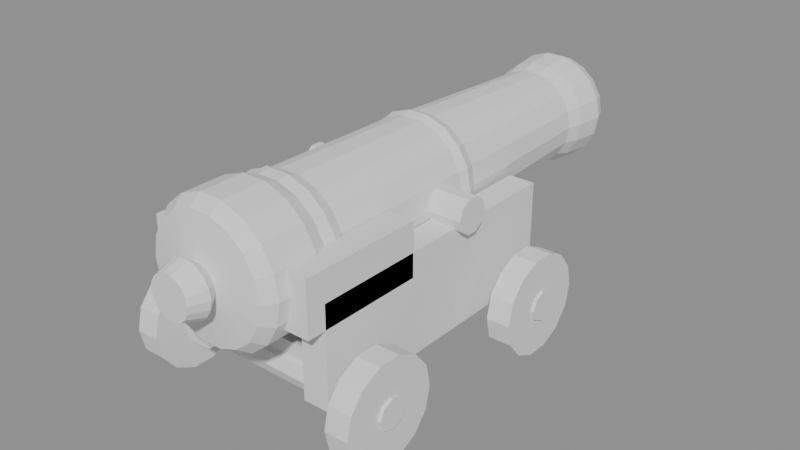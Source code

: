 # Source: canon.blend  (saved by Blender 5.2.45; exported with 4.5.12 LTS)
import bpy
from mathutils import Matrix  # noqa: F401  (used for matrix-valued properties, if any)

bpy.ops.wm.read_factory_settings(use_empty=True)
scene = bpy.context.scene
scene.name = 'Scene'

# ---- meshes
me_tubo_001 = bpy.data.meshes.new('Tubo.001')
me_tubo_001.from_pydata([(0.0, -0.86, 0.0), (0.0, -0.86, 0.0), (0.0, -0.86, 0.0), (0.0, -0.86, 0.0), (0.0, -0.86, 0.0), (0.0, -0.86, 0.0), (0.0, -0.86, 0.0), (0.0, -0.86, 0.0), (0.0, -0.86, 0.0), (0.0, -0.86, 0.0), (0.0, -0.86, 0.0), (0.0, -0.86, 0.0), (0.0, -0.86, 0.0), (0.0, -0.86, 0.0), (0.0, -0.86, 0.0), (0.0, -0.86, 0.0), (0.0, -0.86, 0.0), (0.0, -0.86, 0.0), (0.07, -0.86, 0.0), (0.06578, -0.86, 0.02394), (0.05362, -0.86, 0.045), (0.035, -0.86, 0.06062), (0.01216, -0.86, 0.06894), (-0.01216, -0.86, 0.06894), (-0.035, -0.86, 0.06062), (-0.05362, -0.86, 0.045), (-0.06578, -0.86, 0.02394), (-0.07, -0.86, 8.573e-18), (-0.06578, -0.86, -0.02394), (-0.05362, -0.86, -0.045), (-0.035, -0.86, -0.06062), (-0.01216, -0.86, -0.06894), (0.01216, -0.86, -0.06894), (0.035, -0.86, -0.06062), (0.05362, -0.86, -0.045), (0.06578, -0.86, -0.02394), (0.09, -0.8, 0.0), (0.08457, -0.8, 0.03078), (0.06894, -0.8, 0.05785), (0.045, -0.8, 0.07794), (0.01563, -0.8, 0.08863), (-0.01563, -0.8, 0.08863), (-0.045, -0.8, 0.07794), (-0.06894, -0.8, 0.05785), (-0.08457, -0.8, 0.03078), (-0.09, -0.8, 1.102e-17), (-0.08457, -0.8, -0.03078), (-0.06894, -0.8, -0.05785), (-0.045, -0.8, -0.07794), (-0.01563, -0.8, -0.08863), (0.01563, -0.8, -0.08863), (0.045, -0.8, -0.07794), (0.06894, -0.8, -0.05785), (0.08457, -0.8, -0.03078), (0.06, -0.76, 0.0), (0.05638, -0.76, 0.02052), (0.04596, -0.76, 0.03857), (0.03, -0.76, 0.05196), (0.01042, -0.76, 0.05909), (-0.01042, -0.76, 0.05909), (-0.03, -0.76, 0.05196), (-0.04596, -0.76, 0.03857), (-0.05638, -0.76, 0.02052), (-0.06, -0.76, 7.348e-18), (-0.05638, -0.76, -0.02052), (-0.04596, -0.76, -0.03857), (-0.03, -0.76, -0.05196), (-0.01042, -0.76, -0.05909), (0.01042, -0.76, -0.05909), (0.03, -0.76, -0.05196), (0.04596, -0.76, -0.03857), (0.05638, -0.76, -0.02052), (0.2, -0.74, 0.0), (0.1879, -0.74, 0.0684), (0.1532, -0.74, 0.1286), (0.1, -0.74, 0.1732), (0.03473, -0.74, 0.197), (-0.03473, -0.74, 0.197), (-0.1, -0.74, 0.1732), (-0.1532, -0.74, 0.1286), (-0.1879, -0.74, 0.0684), (-0.2, -0.74, 2.449e-17), (-0.1879, -0.74, -0.0684), (-0.1532, -0.74, -0.1286), (-0.1, -0.74, -0.1732), (-0.03473, -0.74, -0.197), (0.03473, -0.74, -0.197), (0.1, -0.74, -0.1732), (0.1532, -0.74, -0.1286), (0.1879, -0.74, -0.0684), (0.23, -0.7, 0.0), (0.2161, -0.7, 0.07866), (0.1762, -0.7, 0.1478), (0.115, -0.7, 0.1992), (0.03994, -0.7, 0.2265), (-0.03994, -0.7, 0.2265), (-0.115, -0.7, 0.1992), (-0.1762, -0.7, 0.1478), (-0.2161, -0.7, 0.07866), (-0.23, -0.7, 2.817e-17), (-0.2161, -0.7, -0.07866), (-0.1762, -0.7, -0.1478), (-0.115, -0.7, -0.1992), (-0.03994, -0.7, -0.2265), (0.03994, -0.7, -0.2265), (0.115, -0.7, -0.1992), (0.1762, -0.7, -0.1478), (0.2161, -0.7, -0.07866), (0.23, -0.55, 0.0), (0.2161, -0.55, 0.07866), (0.1762, -0.55, 0.1478), (0.115, -0.55, 0.1992), (0.03994, -0.55, 0.2265), (-0.03994, -0.55, 0.2265), (-0.115, -0.55, 0.1992), (-0.1762, -0.55, 0.1478), (-0.2161, -0.55, 0.07866), (-0.23, -0.55, 2.817e-17), (-0.2161, -0.55, -0.07866), (-0.1762, -0.55, -0.1478), (-0.115, -0.55, -0.1992), (-0.03994, -0.55, -0.2265), (0.03994, -0.55, -0.2265), (0.115, -0.55, -0.1992), (0.1762, -0.55, -0.1478), (0.2161, -0.55, -0.07866), (0.21, -0.5, 0.0), (0.1973, -0.5, 0.07182), (0.1609, -0.5, 0.135), (0.105, -0.5, 0.1819), (0.03647, -0.5, 0.2068), (-0.03647, -0.5, 0.2068), (-0.105, -0.5, 0.1819), (-0.1609, -0.5, 0.135), (-0.1973, -0.5, 0.07182), (-0.21, -0.5, 2.572e-17), (-0.1973, -0.5, -0.07182), (-0.1609, -0.5, -0.135), (-0.105, -0.5, -0.1819), (-0.03647, -0.5, -0.2068), (0.03647, -0.5, -0.2068), (0.105, -0.5, -0.1819), (0.1609, -0.5, -0.135), (0.1973, -0.5, -0.07182), (0.215, -0.46, 0.0), (0.202, -0.46, 0.07353), (0.1647, -0.46, 0.1382), (0.1075, -0.46, 0.1862), (0.03733, -0.46, 0.2117), (-0.03733, -0.46, 0.2117), (-0.1075, -0.46, 0.1862), (-0.1647, -0.46, 0.1382), (-0.202, -0.46, 0.07353), (-0.215, -0.46, 2.633e-17), (-0.202, -0.46, -0.07353), (-0.1647, -0.46, -0.1382), (-0.1075, -0.46, -0.1862), (-0.03733, -0.46, -0.2117), (0.03733, -0.46, -0.2117), (0.1075, -0.46, -0.1862), (0.1647, -0.46, -0.1382), (0.202, -0.46, -0.07353), (0.2, -0.42, 0.0), (0.1879, -0.42, 0.0684), (0.1532, -0.42, 0.1286), (0.1, -0.42, 0.1732), (0.03473, -0.42, 0.197), (-0.03473, -0.42, 0.197), (-0.1, -0.42, 0.1732), (-0.1532, -0.42, 0.1286), (-0.1879, -0.42, 0.0684), (-0.2, -0.42, 2.449e-17), (-0.1879, -0.42, -0.0684), (-0.1532, -0.42, -0.1286), (-0.1, -0.42, -0.1732), (-0.03473, -0.42, -0.197), (0.03473, -0.42, -0.197), (0.1, -0.42, -0.1732), (0.1532, -0.42, -0.1286), (0.1879, -0.42, -0.0684), (0.195, 0.1, 0.0), (0.1832, 0.1, 0.06669), (0.1494, 0.1, 0.1253), (0.0975, 0.1, 0.1689), (0.03386, 0.1, 0.192), (-0.03386, 0.1, 0.192), (-0.0975, 0.1, 0.1689), (-0.1494, 0.1, 0.1253), (-0.1832, 0.1, 0.06669), (-0.195, 0.1, 2.388e-17), (-0.1832, 0.1, -0.06669), (-0.1494, 0.1, -0.1253), (-0.0975, 0.1, -0.1689), (-0.03386, 0.1, -0.192), (0.03386, 0.1, -0.192), (0.0975, 0.1, -0.1689), (0.1494, 0.1, -0.1253), (0.1832, 0.1, -0.06669), (0.205, 0.13, 0.0), (0.1926, 0.13, 0.07011), (0.157, 0.13, 0.1318), (0.1025, 0.13, 0.1775), (0.0356, 0.13, 0.2019), (-0.0356, 0.13, 0.2019), (-0.1025, 0.13, 0.1775), (-0.157, 0.13, 0.1318), (-0.1926, 0.13, 0.07011), (-0.205, 0.13, 2.511e-17), (-0.1926, 0.13, -0.07011), (-0.157, 0.13, -0.1318), (-0.1025, 0.13, -0.1775), (-0.0356, 0.13, -0.2019), (0.0356, 0.13, -0.2019), (0.1025, 0.13, -0.1775), (0.157, 0.13, -0.1318), (0.1926, 0.13, -0.07011), (0.19, 0.17, 0.0), (0.1785, 0.17, 0.06498), (0.1455, 0.17, 0.1221), (0.095, 0.17, 0.1645), (0.03299, 0.17, 0.1871), (-0.03299, 0.17, 0.1871), (-0.095, 0.17, 0.1645), (-0.1455, 0.17, 0.1221), (-0.1785, 0.17, 0.06498), (-0.19, 0.17, 2.327e-17), (-0.1785, 0.17, -0.06498), (-0.1455, 0.17, -0.1221), (-0.095, 0.17, -0.1645), (-0.03299, 0.17, -0.1871), (0.03299, 0.17, -0.1871), (0.095, 0.17, -0.1645), (0.1455, 0.17, -0.1221), (0.1785, 0.17, -0.06498), (0.165, 0.75, 0.0), (0.155, 0.75, 0.05643), (0.1264, 0.75, 0.1061), (0.0825, 0.75, 0.1429), (0.02865, 0.75, 0.1625), (-0.02865, 0.75, 0.1625), (-0.0825, 0.75, 0.1429), (-0.1264, 0.75, 0.1061), (-0.155, 0.75, 0.05643), (-0.165, 0.75, 2.021e-17), (-0.155, 0.75, -0.05643), (-0.1264, 0.75, -0.1061), (-0.0825, 0.75, -0.1429), (-0.02865, 0.75, -0.1625), (0.02865, 0.75, -0.1625), (0.0825, 0.75, -0.1429), (0.1264, 0.75, -0.1061), (0.155, 0.75, -0.05643), (0.18, 0.8, 0.0), (0.1691, 0.8, 0.06156), (0.1379, 0.8, 0.1157), (0.09, 0.8, 0.1559), (0.03126, 0.8, 0.1773), (-0.03126, 0.8, 0.1773), (-0.09, 0.8, 0.1559), (-0.1379, 0.8, 0.1157), (-0.1691, 0.8, 0.06156), (-0.18, 0.8, 2.204e-17), (-0.1691, 0.8, -0.06156), (-0.1379, 0.8, -0.1157), (-0.09, 0.8, -0.1559), (-0.03126, 0.8, -0.1773), (0.03126, 0.8, -0.1773), (0.09, 0.8, -0.1559), (0.1379, 0.8, -0.1157), (0.1691, 0.8, -0.06156), (0.19, 0.9, 0.0), (0.1785, 0.9, 0.06498), (0.1455, 0.9, 0.1221), (0.095, 0.9, 0.1645), (0.03299, 0.9, 0.1871), (-0.03299, 0.9, 0.1871), (-0.095, 0.9, 0.1645), (-0.1455, 0.9, 0.1221), (-0.1785, 0.9, 0.06498), (-0.19, 0.9, 2.327e-17), (-0.1785, 0.9, -0.06498), (-0.1455, 0.9, -0.1221), (-0.095, 0.9, -0.1645), (-0.03299, 0.9, -0.1871), (0.03299, 0.9, -0.1871), (0.095, 0.9, -0.1645), (0.1455, 0.9, -0.1221), (0.1785, 0.9, -0.06498), (0.17, 0.95, 0.0), (0.1597, 0.95, 0.05814), (0.1302, 0.95, 0.1093), (0.085, 0.95, 0.1472), (0.02952, 0.95, 0.1674), (-0.02952, 0.95, 0.1674), (-0.085, 0.95, 0.1472), (-0.1302, 0.95, 0.1093), (-0.1597, 0.95, 0.05814), (-0.17, 0.95, 2.082e-17), (-0.1597, 0.95, -0.05814), (-0.1302, 0.95, -0.1093), (-0.085, 0.95, -0.1472), (-0.02952, 0.95, -0.1674), (0.02952, 0.95, -0.1674), (0.085, 0.95, -0.1472), (0.1302, 0.95, -0.1093), (0.1597, 0.95, -0.05814), (0.09, 0.95, 0.0), (0.08457, 0.95, 0.03078), (0.06894, 0.95, 0.05785), (0.045, 0.95, 0.07794), (0.01563, 0.95, 0.08863), (-0.01563, 0.95, 0.08863), (-0.045, 0.95, 0.07794), (-0.06894, 0.95, 0.05785), (-0.08457, 0.95, 0.03078), (-0.09, 0.95, 1.102e-17), (-0.08457, 0.95, -0.03078), (-0.06894, 0.95, -0.05785), (-0.045, 0.95, -0.07794), (-0.01563, 0.95, -0.08863), (0.01563, 0.95, -0.08863), (0.045, 0.95, -0.07794), (0.06894, 0.95, -0.05785), (0.08457, 0.95, -0.03078), (0.09, 0.4, 0.0), (0.08457, 0.4, 0.03078), (0.06894, 0.4, 0.05785), (0.045, 0.4, 0.07794), (0.01563, 0.4, 0.08863), (-0.01563, 0.4, 0.08863), (-0.045, 0.4, 0.07794), (-0.06894, 0.4, 0.05785), (-0.08457, 0.4, 0.03078), (-0.09, 0.4, 1.102e-17), (-0.08457, 0.4, -0.03078), (-0.06894, 0.4, -0.05785), (-0.045, 0.4, -0.07794), (-0.01563, 0.4, -0.08863), (0.01563, 0.4, -0.08863), (0.045, 0.4, -0.07794), (0.06894, 0.4, -0.05785), (0.08457, 0.4, -0.03078), (-0.31, 0.06, 1.355e-08), (0.31, 0.06, -1.355e-08), (-0.31, 0.04854, -0.03527), (0.31, 0.04854, -0.03527), (-0.31, 0.01854, -0.05706), (0.31, 0.01854, -0.05706), (-0.31, -0.01854, -0.05706), (0.31, -0.01854, -0.05706), (-0.31, -0.04854, -0.03527), (0.31, -0.04854, -0.03527), (-0.31, -0.06, 1.355e-08), (0.31, -0.06, -1.355e-08), (-0.31, -0.04854, 0.03527), (0.31, -0.04854, 0.03527), (-0.31, -0.01854, 0.05706), (0.31, -0.01854, 0.05706), (-0.31, 0.01854, 0.05706), (0.31, 0.01854, 0.05706), (-0.31, 0.04854, 0.03527), (0.31, 0.04854, 0.03527)], [], [(0, 18, 19, 1), (1, 19, 20, 2), (2, 20, 21, 3), (3, 21, 22, 4), (4, 22, 23, 5), (5, 23, 24, 6), (6, 24, 25, 7), (7, 25, 26, 8), (8, 26, 27, 9), (9, 27, 28, 10), (10, 28, 29, 11), (11, 29, 30, 12), (12, 30, 31, 13), (13, 31, 32, 14), (14, 32, 33, 15), (15, 33, 34, 16), (16, 34, 35, 17), (17, 35, 18, 0), (18, 36, 37, 19), (19, 37, 38, 20), (20, 38, 39, 21), (21, 39, 40, 22), (22, 40, 41, 23), (23, 41, 42, 24), (24, 42, 43, 25), (25, 43, 44, 26), (26, 44, 45, 27), (27, 45, 46, 28), (28, 46, 47, 29), (29, 47, 48, 30), (30, 48, 49, 31), (31, 49, 50, 32), (32, 50, 51, 33), (33, 51, 52, 34), (34, 52, 53, 35), (35, 53, 36, 18), (36, 54, 55, 37), (37, 55, 56, 38), (38, 56, 57, 39), (39, 57, 58, 40), (40, 58, 59, 41), (41, 59, 60, 42), (42, 60, 61, 43), (43, 61, 62, 44), (44, 62, 63, 45), (45, 63, 64, 46), (46, 64, 65, 47), (47, 65, 66, 48), (48, 66, 67, 49), (49, 67, 68, 50), (50, 68, 69, 51), (51, 69, 70, 52), (52, 70, 71, 53), (53, 71, 54, 36), (54, 72, 73, 55), (55, 73, 74, 56), (56, 74, 75, 57), (57, 75, 76, 58), (58, 76, 77, 59), (59, 77, 78, 60), (60, 78, 79, 61), (61, 79, 80, 62), (62, 80, 81, 63), (63, 81, 82, 64), (64, 82, 83, 65), (65, 83, 84, 66), (66, 84, 85, 67), (67, 85, 86, 68), (68, 86, 87, 69), (69, 87, 88, 70), (70, 88, 89, 71), (71, 89, 72, 54), (72, 90, 91, 73), (73, 91, 92, 74), (74, 92, 93, 75), (75, 93, 94, 76), (76, 94, 95, 77), (77, 95, 96, 78), (78, 96, 97, 79), (79, 97, 98, 80), (80, 98, 99, 81), (81, 99, 100, 82), (82, 100, 101, 83), (83, 101, 102, 84), (84, 102, 103, 85), (85, 103, 104, 86), (86, 104, 105, 87), (87, 105, 106, 88), (88, 106, 107, 89), (89, 107, 90, 72), (90, 108, 109, 91), (91, 109, 110, 92), (92, 110, 111, 93), (93, 111, 112, 94), (94, 112, 113, 95), (95, 113, 114, 96), (96, 114, 115, 97), (97, 115, 116, 98), (98, 116, 117, 99), (99, 117, 118, 100), (100, 118, 119, 101), (101, 119, 120, 102), (102, 120, 121, 103), (103, 121, 122, 104), (104, 122, 123, 105), (105, 123, 124, 106), (106, 124, 125, 107), (107, 125, 108, 90), (108, 126, 127, 109), (109, 127, 128, 110), (110, 128, 129, 111), (111, 129, 130, 112), (112, 130, 131, 113), (113, 131, 132, 114), (114, 132, 133, 115), (115, 133, 134, 116), (116, 134, 135, 117), (117, 135, 136, 118), (118, 136, 137, 119), (119, 137, 138, 120), (120, 138, 139, 121), (121, 139, 140, 122), (122, 140, 141, 123), (123, 141, 142, 124), (124, 142, 143, 125), (125, 143, 126, 108), (126, 144, 145, 127), (127, 145, 146, 128), (128, 146, 147, 129), (129, 147, 148, 130), (130, 148, 149, 131), (131, 149, 150, 132), (132, 150, 151, 133), (133, 151, 152, 134), (134, 152, 153, 135), (135, 153, 154, 136), (136, 154, 155, 137), (137, 155, 156, 138), (138, 156, 157, 139), (139, 157, 158, 140), (140, 158, 159, 141), (141, 159, 160, 142), (142, 160, 161, 143), (143, 161, 144, 126), (144, 162, 163, 145), (145, 163, 164, 146), (146, 164, 165, 147), (147, 165, 166, 148), (148, 166, 167, 149), (149, 167, 168, 150), (150, 168, 169, 151), (151, 169, 170, 152), (152, 170, 171, 153), (153, 171, 172, 154), (154, 172, 173, 155), (155, 173, 174, 156), (156, 174, 175, 157), (157, 175, 176, 158), (158, 176, 177, 159), (159, 177, 178, 160), (160, 178, 179, 161), (161, 179, 162, 144), (162, 180, 181, 163), (163, 181, 182, 164), (164, 182, 183, 165), (165, 183, 184, 166), (166, 184, 185, 167), (167, 185, 186, 168), (168, 186, 187, 169), (169, 187, 188, 170), (170, 188, 189, 171), (171, 189, 190, 172), (172, 190, 191, 173), (173, 191, 192, 174), (174, 192, 193, 175), (175, 193, 194, 176), (176, 194, 195, 177), (177, 195, 196, 178), (178, 196, 197, 179), (179, 197, 180, 162), (180, 198, 199, 181), (181, 199, 200, 182), (182, 200, 201, 183), (183, 201, 202, 184), (184, 202, 203, 185), (185, 203, 204, 186), (186, 204, 205, 187), (187, 205, 206, 188), (188, 206, 207, 189), (189, 207, 208, 190), (190, 208, 209, 191), (191, 209, 210, 192), (192, 210, 211, 193), (193, 211, 212, 194), (194, 212, 213, 195), (195, 213, 214, 196), (196, 214, 215, 197), (197, 215, 198, 180), (198, 216, 217, 199), (199, 217, 218, 200), (200, 218, 219, 201), (201, 219, 220, 202), (202, 220, 221, 203), (203, 221, 222, 204), (204, 222, 223, 205), (205, 223, 224, 206), (206, 224, 225, 207), (207, 225, 226, 208), (208, 226, 227, 209), (209, 227, 228, 210), (210, 228, 229, 211), (211, 229, 230, 212), (212, 230, 231, 213), (213, 231, 232, 214), (214, 232, 233, 215), (215, 233, 216, 198), (216, 234, 235, 217), (217, 235, 236, 218), (218, 236, 237, 219), (219, 237, 238, 220), (220, 238, 239, 221), (221, 239, 240, 222), (222, 240, 241, 223), (223, 241, 242, 224), (224, 242, 243, 225), (225, 243, 244, 226), (226, 244, 245, 227), (227, 245, 246, 228), (228, 246, 247, 229), (229, 247, 248, 230), (230, 248, 249, 231), (231, 249, 250, 232), (232, 250, 251, 233), (233, 251, 234, 216), (234, 252, 253, 235), (235, 253, 254, 236), (236, 254, 255, 237), (237, 255, 256, 238), (238, 256, 257, 239), (239, 257, 258, 240), (240, 258, 259, 241), (241, 259, 260, 242), (242, 260, 261, 243), (243, 261, 262, 244), (244, 262, 263, 245), (245, 263, 264, 246), (246, 264, 265, 247), (247, 265, 266, 248), (248, 266, 267, 249), (249, 267, 268, 250), (250, 268, 269, 251), (251, 269, 252, 234), (252, 270, 271, 253), (253, 271, 272, 254), (254, 272, 273, 255), (255, 273, 274, 256), (256, 274, 275, 257), (257, 275, 276, 258), (258, 276, 277, 259), (259, 277, 278, 260), (260, 278, 279, 261), (261, 279, 280, 262), (262, 280, 281, 263), (263, 281, 282, 264), (264, 282, 283, 265), (265, 283, 284, 266), (266, 284, 285, 267), (267, 285, 286, 268), (268, 286, 287, 269), (269, 287, 270, 252), (270, 288, 289, 271), (271, 289, 290, 272), (272, 290, 291, 273), (273, 291, 292, 274), (274, 292, 293, 275), (275, 293, 294, 276), (276, 294, 295, 277), (277, 295, 296, 278), (278, 296, 297, 279), (279, 297, 298, 280), (280, 298, 299, 281), (281, 299, 300, 282), (282, 300, 301, 283), (283, 301, 302, 284), (284, 302, 303, 285), (285, 303, 304, 286), (286, 304, 305, 287), (287, 305, 288, 270), (288, 306, 307, 289), (289, 307, 308, 290), (290, 308, 309, 291), (291, 309, 310, 292), (292, 310, 311, 293), (293, 311, 312, 294), (294, 312, 313, 295), (295, 313, 314, 296), (296, 314, 315, 297), (297, 315, 316, 298), (298, 316, 317, 299), (299, 317, 318, 300), (300, 318, 319, 301), (301, 319, 320, 302), (302, 320, 321, 303), (303, 321, 322, 304), (304, 322, 323, 305), (305, 323, 306, 288), (306, 324, 325, 307), (307, 325, 326, 308), (308, 326, 327, 309), (309, 327, 328, 310), (310, 328, 329, 311), (311, 329, 330, 312), (312, 330, 331, 313), (313, 331, 332, 314), (314, 332, 333, 315), (315, 333, 334, 316), (316, 334, 335, 317), (317, 335, 336, 318), (318, 336, 337, 319), (319, 337, 338, 320), (320, 338, 339, 321), (321, 339, 340, 322), (322, 340, 341, 323), (323, 341, 324, 306), (324, 341, 340, 339, 338, 337, 336, 335, 334, 333, 332, 331, 330, 329, 328, 327, 326, 325), (342, 343, 345, 344), (344, 345, 347, 346), (346, 347, 349, 348), (348, 349, 351, 350), (350, 351, 353, 352), (352, 353, 355, 354), (354, 355, 357, 356), (356, 357, 359, 358), (345, 343, 361, 359, 357, 355, 353, 351, 349, 347), (358, 359, 361, 360), (360, 361, 343, 342), (342, 344, 346, 348, 350, 352, 354, 356, 358, 360)])
me_tubo_001.update()
me_cure_a = bpy.data.meshes.new('Cureña')
me_cure_a.from_pydata([(-0.285, -0.595, -0.37), (-0.285, -0.595, -0.03), (-0.285, 0.355, -0.37), (-0.285, 0.355, -0.03), (-0.195, -0.595, -0.37), (-0.195, -0.595, -0.03), (-0.195, 0.355, -0.37), (-0.195, 0.355, -0.03), (-0.285, -0.66, -0.11), (-0.285, -0.66, 0.07), (-0.285, -0.24, -0.11), (-0.285, -0.24, 0.07), (-0.195, -0.66, -0.11), (-0.195, -0.66, 0.07), (-0.195, -0.24, -0.11), (-0.195, -0.24, 0.07), (0.195, -0.595, -0.37), (0.195, -0.595, -0.03), (0.195, 0.355, -0.37), (0.195, 0.355, -0.03), (0.285, -0.595, -0.37), (0.285, -0.595, -0.03), (0.285, 0.355, -0.37), (0.285, 0.355, -0.03), (0.195, -0.66, -0.11), (0.195, -0.66, 0.07), (0.195, -0.24, -0.11), (0.195, -0.24, 0.07), (0.285, -0.66, -0.11), (0.285, -0.66, 0.07), (0.285, -0.24, -0.11), (0.285, -0.24, 0.07), (-0.24, -0.52, -0.35), (-0.24, -0.52, -0.27), (-0.24, 0.28, -0.35), (-0.24, 0.28, -0.27), (0.24, -0.52, -0.35), (0.24, -0.52, -0.27), (0.24, 0.28, -0.35), (0.24, 0.28, -0.27), (-0.43, 0.27, -0.36), (0.43, 0.27, -0.36), (-0.43, 0.2554, -0.3954), (0.43, 0.2554, -0.3954), (-0.43, 0.22, -0.41), (0.43, 0.22, -0.41), (-0.43, 0.1846, -0.3954), (0.43, 0.1846, -0.3954), (-0.43, 0.17, -0.36), (0.43, 0.17, -0.36), (-0.43, 0.1846, -0.3246), (0.43, 0.1846, -0.3246), (-0.43, 0.22, -0.31), (0.43, 0.22, -0.31), (-0.43, 0.2554, -0.3246), (0.43, 0.2554, -0.3246), (-0.43, -0.45, -0.36), (0.43, -0.45, -0.36), (-0.43, -0.4646, -0.3954), (0.43, -0.4646, -0.3954), (-0.43, -0.5, -0.41), (0.43, -0.5, -0.41), (-0.43, -0.5354, -0.3954), (0.43, -0.5354, -0.3954), (-0.43, -0.55, -0.36), (0.43, -0.55, -0.36), (-0.43, -0.5354, -0.3246), (0.43, -0.5354, -0.3246), (-0.43, -0.5, -0.31), (0.43, -0.5, -0.31), (-0.43, -0.4646, -0.3246), (0.43, -0.4646, -0.3246)], [], [(0, 1, 3, 2), (2, 3, 7, 6), (6, 7, 5, 4), (4, 5, 1, 0), (2, 6, 4, 0), (7, 3, 1, 5), (8, 9, 11, 10), (10, 11, 15, 14), (14, 15, 13, 12), (12, 13, 9, 8), (10, 14, 12, 8), (15, 11, 9, 13), (16, 17, 19, 18), (18, 19, 23, 22), (22, 23, 21, 20), (20, 21, 17, 16), (18, 22, 20, 16), (23, 19, 17, 21), (24, 25, 27, 26), (26, 27, 31, 30), (30, 31, 29, 28), (28, 29, 25, 24), (26, 30, 28, 24), (31, 27, 25, 29), (32, 33, 35, 34), (34, 35, 39, 38), (38, 39, 37, 36), (36, 37, 33, 32), (34, 38, 36, 32), (39, 35, 33, 37), (40, 41, 43, 42), (42, 43, 45, 44), (44, 45, 47, 46), (46, 47, 49, 48), (48, 49, 51, 50), (50, 51, 53, 52), (43, 41, 55, 53, 51, 49, 47, 45), (52, 53, 55, 54), (54, 55, 41, 40), (40, 42, 44, 46, 48, 50, 52, 54), (56, 57, 59, 58), (58, 59, 61, 60), (60, 61, 63, 62), (62, 63, 65, 64), (64, 65, 67, 66), (66, 67, 69, 68), (59, 57, 71, 69, 67, 65, 63, 61), (68, 69, 71, 70), (70, 71, 57, 56), (56, 58, 60, 62, 64, 66, 68, 70)])
me_cure_a.update()
me_ruedas = bpy.data.meshes.new('Ruedas')
me_ruedas.from_pydata([(-0.42, 0.39, -0.36), (-0.34, 0.39, -0.36), (-0.42, 0.3732, -0.4338), (-0.34, 0.3732, -0.4338), (-0.42, 0.326, -0.4929), (-0.34, 0.326, -0.4929), (-0.42, 0.2578, -0.5257), (-0.34, 0.2578, -0.5257), (-0.42, 0.1822, -0.5257), (-0.34, 0.1822, -0.5257), (-0.42, 0.114, -0.4929), (-0.34, 0.114, -0.4929), (-0.42, 0.06684, -0.4338), (-0.34, 0.06684, -0.4338), (-0.42, 0.05, -0.36), (-0.34, 0.05, -0.36), (-0.42, 0.06684, -0.2862), (-0.34, 0.06684, -0.2862), (-0.42, 0.114, -0.2271), (-0.34, 0.114, -0.2271), (-0.42, 0.1822, -0.1943), (-0.34, 0.1822, -0.1943), (-0.42, 0.2578, -0.1943), (-0.34, 0.2578, -0.1943), (-0.42, 0.326, -0.2271), (-0.34, 0.326, -0.2271), (-0.42, 0.3732, -0.2862), (-0.34, 0.3732, -0.2862), (-0.42, -0.33, -0.36), (-0.34, -0.33, -0.36), (-0.42, -0.3468, -0.4338), (-0.34, -0.3468, -0.4338), (-0.42, -0.394, -0.4929), (-0.34, -0.394, -0.4929), (-0.42, -0.4622, -0.5257), (-0.34, -0.4622, -0.5257), (-0.42, -0.5378, -0.5257), (-0.34, -0.5378, -0.5257), (-0.42, -0.606, -0.4929), (-0.34, -0.606, -0.4929), (-0.42, -0.6532, -0.4338), (-0.34, -0.6532, -0.4338), (-0.42, -0.67, -0.36), (-0.34, -0.67, -0.36), (-0.42, -0.6532, -0.2862), (-0.34, -0.6532, -0.2862), (-0.42, -0.606, -0.2271), (-0.34, -0.606, -0.2271), (-0.42, -0.5378, -0.1943), (-0.34, -0.5378, -0.1943), (-0.42, -0.4622, -0.1943), (-0.34, -0.4622, -0.1943), (-0.42, -0.394, -0.2271), (-0.34, -0.394, -0.2271), (-0.42, -0.3468, -0.2862), (-0.34, -0.3468, -0.2862), (0.34, 0.39, -0.36), (0.42, 0.39, -0.36), (0.34, 0.3732, -0.4338), (0.42, 0.3732, -0.4338), (0.34, 0.326, -0.4929), (0.42, 0.326, -0.4929), (0.34, 0.2578, -0.5257), (0.42, 0.2578, -0.5257), (0.34, 0.1822, -0.5257), (0.42, 0.1822, -0.5257), (0.34, 0.114, -0.4929), (0.42, 0.114, -0.4929), (0.34, 0.06684, -0.4338), (0.42, 0.06684, -0.4338), (0.34, 0.05, -0.36), (0.42, 0.05, -0.36), (0.34, 0.06684, -0.2862), (0.42, 0.06684, -0.2862), (0.34, 0.114, -0.2271), (0.42, 0.114, -0.2271), (0.34, 0.1822, -0.1943), (0.42, 0.1822, -0.1943), (0.34, 0.2578, -0.1943), (0.42, 0.2578, -0.1943), (0.34, 0.326, -0.2271), (0.42, 0.326, -0.2271), (0.34, 0.3732, -0.2862), (0.42, 0.3732, -0.2862), (0.34, -0.33, -0.36), (0.42, -0.33, -0.36), (0.34, -0.3468, -0.4338), (0.42, -0.3468, -0.4338), (0.34, -0.394, -0.4929), (0.42, -0.394, -0.4929), (0.34, -0.4622, -0.5257), (0.42, -0.4622, -0.5257), (0.34, -0.5378, -0.5257), (0.42, -0.5378, -0.5257), (0.34, -0.606, -0.4929), (0.42, -0.606, -0.4929), (0.34, -0.6532, -0.4338), (0.42, -0.6532, -0.4338), (0.34, -0.67, -0.36), (0.42, -0.67, -0.36), (0.34, -0.6532, -0.2862), (0.42, -0.6532, -0.2862), (0.34, -0.606, -0.2271), (0.42, -0.606, -0.2271), (0.34, -0.5378, -0.1943), (0.42, -0.5378, -0.1943), (0.34, -0.4622, -0.1943), (0.42, -0.4622, -0.1943), (0.34, -0.394, -0.2271), (0.42, -0.394, -0.2271), (0.34, -0.3468, -0.2862), (0.42, -0.3468, -0.2862)], [], [(0, 1, 3, 2), (2, 3, 5, 4), (4, 5, 7, 6), (6, 7, 9, 8), (8, 9, 11, 10), (10, 11, 13, 12), (12, 13, 15, 14), (14, 15, 17, 16), (16, 17, 19, 18), (18, 19, 21, 20), (20, 21, 23, 22), (22, 23, 25, 24), (3, 1, 27, 25, 23, 21, 19, 17, 15, 13, 11, 9, 7, 5), (24, 25, 27, 26), (26, 27, 1, 0), (0, 2, 4, 6, 8, 10, 12, 14, 16, 18, 20, 22, 24, 26), (28, 29, 31, 30), (30, 31, 33, 32), (32, 33, 35, 34), (34, 35, 37, 36), (36, 37, 39, 38), (38, 39, 41, 40), (40, 41, 43, 42), (42, 43, 45, 44), (44, 45, 47, 46), (46, 47, 49, 48), (48, 49, 51, 50), (50, 51, 53, 52), (31, 29, 55, 53, 51, 49, 47, 45, 43, 41, 39, 37, 35, 33), (52, 53, 55, 54), (54, 55, 29, 28), (28, 30, 32, 34, 36, 38, 40, 42, 44, 46, 48, 50, 52, 54), (56, 57, 59, 58), (58, 59, 61, 60), (60, 61, 63, 62), (62, 63, 65, 64), (64, 65, 67, 66), (66, 67, 69, 68), (68, 69, 71, 70), (70, 71, 73, 72), (72, 73, 75, 74), (74, 75, 77, 76), (76, 77, 79, 78), (78, 79, 81, 80), (59, 57, 83, 81, 79, 77, 75, 73, 71, 69, 67, 65, 63, 61), (80, 81, 83, 82), (82, 83, 57, 56), (56, 58, 60, 62, 64, 66, 68, 70, 72, 74, 76, 78, 80, 82), (84, 85, 87, 86), (86, 87, 89, 88), (88, 89, 91, 90), (90, 91, 93, 92), (92, 93, 95, 94), (94, 95, 97, 96), (96, 97, 99, 98), (98, 99, 101, 100), (100, 101, 103, 102), (102, 103, 105, 104), (104, 105, 107, 106), (106, 107, 109, 108), (87, 85, 111, 109, 107, 105, 103, 101, 99, 97, 95, 93, 91, 89), (108, 109, 111, 110), (110, 111, 85, 84), (84, 86, 88, 90, 92, 94, 96, 98, 100, 102, 104, 106, 108, 110)])
me_ruedas.update()

# ---- objects
ob_tubo = bpy.data.objects.new('Tubo', me_tubo_001)
ob_cure_a = bpy.data.objects.new('Cureña', me_cure_a)
ob_ruedas = bpy.data.objects.new('Ruedas', me_ruedas)

# ---- transforms, parenting, visibility, modifiers, constraints
ob_tubo.location = (0.0, 0.0, 0.0)
ob_cure_a.location = (0.0, 0.0, 0.0)
ob_ruedas.location = (0.0, 0.0, 0.0)

# ---- collection membership
scene.collection.objects.link(ob_tubo)
scene.collection.objects.link(ob_cure_a)
scene.collection.objects.link(ob_ruedas)

# ---- scene / render settings (as saved in the file)
scene.frame_start = 1; scene.frame_end = 250; scene.frame_set(1)
scene.render.engine = 'BLENDER_EEVEE_NEXT'
scene.render.bake_bias = 0.0
scene.render.bake_samples = 0
scene.render.compositor_device = 'GPU'
scene.eevee.use_volume_custom_range = False
scene.eevee.fast_gi_thickness_near = 0.1
scene.eevee.fast_gi_thickness_far = 0.0
scene.eevee.ray_tracing_options.screen_trace_thickness = 0.1
bpy.context.view_layer.update()

# ---- added for rendering (the .blend has no active camera and no usable light): camera, sun + grey world if the file has none
cam_auto = bpy.data.cameras.new('AutoCamera')
cam_auto.lens = 50.0
cam_auto.sensor_width = 36.0
cam_auto.clip_end = 1000.0
ob_auto_camera = bpy.data.objects.new('AutoCamera', cam_auto)
scene.collection.objects.link(ob_auto_camera)
ob_auto_camera.location = (1.98041, -2.33149, 1.43471)
ob_auto_camera.rotation_euler = (1.09748, -7.21219e-08, 0.694738)
scene.camera = ob_auto_camera
light_auto_sun = bpy.data.lights.new('AutoSun', 'SUN')
light_auto_sun.energy = 3.0
light_auto_sun.angle = 0.0523599
ob_auto_sun = bpy.data.objects.new('AutoSun', light_auto_sun)
scene.collection.objects.link(ob_auto_sun)
ob_auto_sun.rotation_euler = (0.872665, 0.174533, 0.523599)
if scene.world is None:
    world_auto = bpy.data.worlds.new('AutoWorld')
    world_auto.color = (0.3, 0.3, 0.3)
    scene.world = world_auto
bpy.context.view_layer.update()

